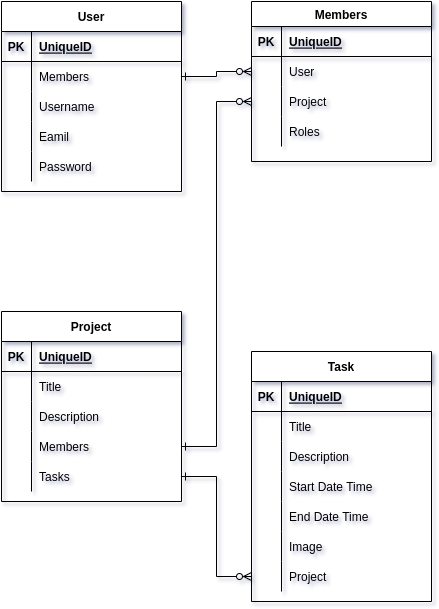

The diagram above was exported from draw.io. Its source (the exported page's mxGraphModel, read from the mxfile embedded in the PNG):
<mxGraphModel dx="2370" dy="1198" grid="1" gridSize="10" guides="1" tooltips="1" connect="1" arrows="1" fold="1" page="1" pageScale="1" pageWidth="850" pageHeight="1100" math="0" shadow="0">
  <root>
    <mxCell id="0" />
    <mxCell id="1" parent="0" />
    <mxCell id="oREgbzcGpwVWJuvm9ALn-1" value="User" style="shape=table;startSize=30;container=1;collapsible=1;childLayout=tableLayout;fixedRows=1;rowLines=0;fontStyle=1;align=center;resizeLast=1;" vertex="1" parent="1">
      <mxGeometry x="210" y="250" width="180" height="190" as="geometry" />
    </mxCell>
    <mxCell id="oREgbzcGpwVWJuvm9ALn-2" value="" style="shape=tableRow;horizontal=0;startSize=0;swimlaneHead=0;swimlaneBody=0;fillColor=none;collapsible=0;dropTarget=0;points=[[0,0.5],[1,0.5]];portConstraint=eastwest;top=0;left=0;right=0;bottom=1;" vertex="1" parent="oREgbzcGpwVWJuvm9ALn-1">
      <mxGeometry y="30" width="180" height="30" as="geometry" />
    </mxCell>
    <mxCell id="oREgbzcGpwVWJuvm9ALn-3" value="PK" style="shape=partialRectangle;connectable=0;fillColor=none;top=0;left=0;bottom=0;right=0;fontStyle=1;overflow=hidden;" vertex="1" parent="oREgbzcGpwVWJuvm9ALn-2">
      <mxGeometry width="30" height="30" as="geometry">
        <mxRectangle width="30" height="30" as="alternateBounds" />
      </mxGeometry>
    </mxCell>
    <mxCell id="oREgbzcGpwVWJuvm9ALn-4" value="UniqueID" style="shape=partialRectangle;connectable=0;fillColor=none;top=0;left=0;bottom=0;right=0;align=left;spacingLeft=6;fontStyle=5;overflow=hidden;" vertex="1" parent="oREgbzcGpwVWJuvm9ALn-2">
      <mxGeometry x="30" width="150" height="30" as="geometry">
        <mxRectangle width="150" height="30" as="alternateBounds" />
      </mxGeometry>
    </mxCell>
    <mxCell id="oREgbzcGpwVWJuvm9ALn-5" value="" style="shape=tableRow;horizontal=0;startSize=0;swimlaneHead=0;swimlaneBody=0;fillColor=none;collapsible=0;dropTarget=0;points=[[0,0.5],[1,0.5]];portConstraint=eastwest;top=0;left=0;right=0;bottom=0;" vertex="1" parent="oREgbzcGpwVWJuvm9ALn-1">
      <mxGeometry y="60" width="180" height="30" as="geometry" />
    </mxCell>
    <mxCell id="oREgbzcGpwVWJuvm9ALn-6" value="" style="shape=partialRectangle;connectable=0;fillColor=none;top=0;left=0;bottom=0;right=0;editable=1;overflow=hidden;" vertex="1" parent="oREgbzcGpwVWJuvm9ALn-5">
      <mxGeometry width="30" height="30" as="geometry">
        <mxRectangle width="30" height="30" as="alternateBounds" />
      </mxGeometry>
    </mxCell>
    <mxCell id="oREgbzcGpwVWJuvm9ALn-7" value="Members" style="shape=partialRectangle;connectable=0;fillColor=none;top=0;left=0;bottom=0;right=0;align=left;spacingLeft=6;overflow=hidden;" vertex="1" parent="oREgbzcGpwVWJuvm9ALn-5">
      <mxGeometry x="30" width="150" height="30" as="geometry">
        <mxRectangle width="150" height="30" as="alternateBounds" />
      </mxGeometry>
    </mxCell>
    <mxCell id="oREgbzcGpwVWJuvm9ALn-83" style="shape=tableRow;horizontal=0;startSize=0;swimlaneHead=0;swimlaneBody=0;fillColor=none;collapsible=0;dropTarget=0;points=[[0,0.5],[1,0.5]];portConstraint=eastwest;top=0;left=0;right=0;bottom=0;" vertex="1" parent="oREgbzcGpwVWJuvm9ALn-1">
      <mxGeometry y="90" width="180" height="30" as="geometry" />
    </mxCell>
    <mxCell id="oREgbzcGpwVWJuvm9ALn-84" style="shape=partialRectangle;connectable=0;fillColor=none;top=0;left=0;bottom=0;right=0;editable=1;overflow=hidden;" vertex="1" parent="oREgbzcGpwVWJuvm9ALn-83">
      <mxGeometry width="30" height="30" as="geometry">
        <mxRectangle width="30" height="30" as="alternateBounds" />
      </mxGeometry>
    </mxCell>
    <mxCell id="oREgbzcGpwVWJuvm9ALn-85" value="Username" style="shape=partialRectangle;connectable=0;fillColor=none;top=0;left=0;bottom=0;right=0;align=left;spacingLeft=6;overflow=hidden;" vertex="1" parent="oREgbzcGpwVWJuvm9ALn-83">
      <mxGeometry x="30" width="150" height="30" as="geometry">
        <mxRectangle width="150" height="30" as="alternateBounds" />
      </mxGeometry>
    </mxCell>
    <mxCell id="oREgbzcGpwVWJuvm9ALn-8" value="" style="shape=tableRow;horizontal=0;startSize=0;swimlaneHead=0;swimlaneBody=0;fillColor=none;collapsible=0;dropTarget=0;points=[[0,0.5],[1,0.5]];portConstraint=eastwest;top=0;left=0;right=0;bottom=0;" vertex="1" parent="oREgbzcGpwVWJuvm9ALn-1">
      <mxGeometry y="120" width="180" height="30" as="geometry" />
    </mxCell>
    <mxCell id="oREgbzcGpwVWJuvm9ALn-9" value="" style="shape=partialRectangle;connectable=0;fillColor=none;top=0;left=0;bottom=0;right=0;editable=1;overflow=hidden;" vertex="1" parent="oREgbzcGpwVWJuvm9ALn-8">
      <mxGeometry width="30" height="30" as="geometry">
        <mxRectangle width="30" height="30" as="alternateBounds" />
      </mxGeometry>
    </mxCell>
    <mxCell id="oREgbzcGpwVWJuvm9ALn-10" value="Eamil" style="shape=partialRectangle;connectable=0;fillColor=none;top=0;left=0;bottom=0;right=0;align=left;spacingLeft=6;overflow=hidden;" vertex="1" parent="oREgbzcGpwVWJuvm9ALn-8">
      <mxGeometry x="30" width="150" height="30" as="geometry">
        <mxRectangle width="150" height="30" as="alternateBounds" />
      </mxGeometry>
    </mxCell>
    <mxCell id="oREgbzcGpwVWJuvm9ALn-11" value="" style="shape=tableRow;horizontal=0;startSize=0;swimlaneHead=0;swimlaneBody=0;fillColor=none;collapsible=0;dropTarget=0;points=[[0,0.5],[1,0.5]];portConstraint=eastwest;top=0;left=0;right=0;bottom=0;" vertex="1" parent="oREgbzcGpwVWJuvm9ALn-1">
      <mxGeometry y="150" width="180" height="30" as="geometry" />
    </mxCell>
    <mxCell id="oREgbzcGpwVWJuvm9ALn-12" value="" style="shape=partialRectangle;connectable=0;fillColor=none;top=0;left=0;bottom=0;right=0;editable=1;overflow=hidden;" vertex="1" parent="oREgbzcGpwVWJuvm9ALn-11">
      <mxGeometry width="30" height="30" as="geometry">
        <mxRectangle width="30" height="30" as="alternateBounds" />
      </mxGeometry>
    </mxCell>
    <mxCell id="oREgbzcGpwVWJuvm9ALn-13" value="Password" style="shape=partialRectangle;connectable=0;fillColor=none;top=0;left=0;bottom=0;right=0;align=left;spacingLeft=6;overflow=hidden;" vertex="1" parent="oREgbzcGpwVWJuvm9ALn-11">
      <mxGeometry x="30" width="150" height="30" as="geometry">
        <mxRectangle width="150" height="30" as="alternateBounds" />
      </mxGeometry>
    </mxCell>
    <mxCell id="oREgbzcGpwVWJuvm9ALn-14" value="Project" style="shape=table;startSize=30;container=1;collapsible=1;childLayout=tableLayout;fixedRows=1;rowLines=0;fontStyle=1;align=center;resizeLast=1;" vertex="1" parent="1">
      <mxGeometry x="210" y="560" width="180" height="190" as="geometry" />
    </mxCell>
    <mxCell id="oREgbzcGpwVWJuvm9ALn-15" value="" style="shape=tableRow;horizontal=0;startSize=0;swimlaneHead=0;swimlaneBody=0;fillColor=none;collapsible=0;dropTarget=0;points=[[0,0.5],[1,0.5]];portConstraint=eastwest;top=0;left=0;right=0;bottom=1;" vertex="1" parent="oREgbzcGpwVWJuvm9ALn-14">
      <mxGeometry y="30" width="180" height="30" as="geometry" />
    </mxCell>
    <mxCell id="oREgbzcGpwVWJuvm9ALn-16" value="PK" style="shape=partialRectangle;connectable=0;fillColor=none;top=0;left=0;bottom=0;right=0;fontStyle=1;overflow=hidden;" vertex="1" parent="oREgbzcGpwVWJuvm9ALn-15">
      <mxGeometry width="30" height="30" as="geometry">
        <mxRectangle width="30" height="30" as="alternateBounds" />
      </mxGeometry>
    </mxCell>
    <mxCell id="oREgbzcGpwVWJuvm9ALn-17" value="UniqueID" style="shape=partialRectangle;connectable=0;fillColor=none;top=0;left=0;bottom=0;right=0;align=left;spacingLeft=6;fontStyle=5;overflow=hidden;" vertex="1" parent="oREgbzcGpwVWJuvm9ALn-15">
      <mxGeometry x="30" width="150" height="30" as="geometry">
        <mxRectangle width="150" height="30" as="alternateBounds" />
      </mxGeometry>
    </mxCell>
    <mxCell id="oREgbzcGpwVWJuvm9ALn-18" value="" style="shape=tableRow;horizontal=0;startSize=0;swimlaneHead=0;swimlaneBody=0;fillColor=none;collapsible=0;dropTarget=0;points=[[0,0.5],[1,0.5]];portConstraint=eastwest;top=0;left=0;right=0;bottom=0;" vertex="1" parent="oREgbzcGpwVWJuvm9ALn-14">
      <mxGeometry y="60" width="180" height="30" as="geometry" />
    </mxCell>
    <mxCell id="oREgbzcGpwVWJuvm9ALn-19" value="" style="shape=partialRectangle;connectable=0;fillColor=none;top=0;left=0;bottom=0;right=0;editable=1;overflow=hidden;" vertex="1" parent="oREgbzcGpwVWJuvm9ALn-18">
      <mxGeometry width="30" height="30" as="geometry">
        <mxRectangle width="30" height="30" as="alternateBounds" />
      </mxGeometry>
    </mxCell>
    <mxCell id="oREgbzcGpwVWJuvm9ALn-20" value="Title" style="shape=partialRectangle;connectable=0;fillColor=none;top=0;left=0;bottom=0;right=0;align=left;spacingLeft=6;overflow=hidden;" vertex="1" parent="oREgbzcGpwVWJuvm9ALn-18">
      <mxGeometry x="30" width="150" height="30" as="geometry">
        <mxRectangle width="150" height="30" as="alternateBounds" />
      </mxGeometry>
    </mxCell>
    <mxCell id="oREgbzcGpwVWJuvm9ALn-21" value="" style="shape=tableRow;horizontal=0;startSize=0;swimlaneHead=0;swimlaneBody=0;fillColor=none;collapsible=0;dropTarget=0;points=[[0,0.5],[1,0.5]];portConstraint=eastwest;top=0;left=0;right=0;bottom=0;" vertex="1" parent="oREgbzcGpwVWJuvm9ALn-14">
      <mxGeometry y="90" width="180" height="30" as="geometry" />
    </mxCell>
    <mxCell id="oREgbzcGpwVWJuvm9ALn-22" value="" style="shape=partialRectangle;connectable=0;fillColor=none;top=0;left=0;bottom=0;right=0;editable=1;overflow=hidden;" vertex="1" parent="oREgbzcGpwVWJuvm9ALn-21">
      <mxGeometry width="30" height="30" as="geometry">
        <mxRectangle width="30" height="30" as="alternateBounds" />
      </mxGeometry>
    </mxCell>
    <mxCell id="oREgbzcGpwVWJuvm9ALn-23" value="Description" style="shape=partialRectangle;connectable=0;fillColor=none;top=0;left=0;bottom=0;right=0;align=left;spacingLeft=6;overflow=hidden;" vertex="1" parent="oREgbzcGpwVWJuvm9ALn-21">
      <mxGeometry x="30" width="150" height="30" as="geometry">
        <mxRectangle width="150" height="30" as="alternateBounds" />
      </mxGeometry>
    </mxCell>
    <mxCell id="oREgbzcGpwVWJuvm9ALn-72" style="shape=tableRow;horizontal=0;startSize=0;swimlaneHead=0;swimlaneBody=0;fillColor=none;collapsible=0;dropTarget=0;points=[[0,0.5],[1,0.5]];portConstraint=eastwest;top=0;left=0;right=0;bottom=0;" vertex="1" parent="oREgbzcGpwVWJuvm9ALn-14">
      <mxGeometry y="120" width="180" height="30" as="geometry" />
    </mxCell>
    <mxCell id="oREgbzcGpwVWJuvm9ALn-73" style="shape=partialRectangle;connectable=0;fillColor=none;top=0;left=0;bottom=0;right=0;editable=1;overflow=hidden;" vertex="1" parent="oREgbzcGpwVWJuvm9ALn-72">
      <mxGeometry width="30" height="30" as="geometry">
        <mxRectangle width="30" height="30" as="alternateBounds" />
      </mxGeometry>
    </mxCell>
    <mxCell id="oREgbzcGpwVWJuvm9ALn-74" value="Members" style="shape=partialRectangle;connectable=0;fillColor=none;top=0;left=0;bottom=0;right=0;align=left;spacingLeft=6;overflow=hidden;" vertex="1" parent="oREgbzcGpwVWJuvm9ALn-72">
      <mxGeometry x="30" width="150" height="30" as="geometry">
        <mxRectangle width="150" height="30" as="alternateBounds" />
      </mxGeometry>
    </mxCell>
    <mxCell id="oREgbzcGpwVWJuvm9ALn-24" value="" style="shape=tableRow;horizontal=0;startSize=0;swimlaneHead=0;swimlaneBody=0;fillColor=none;collapsible=0;dropTarget=0;points=[[0,0.5],[1,0.5]];portConstraint=eastwest;top=0;left=0;right=0;bottom=0;" vertex="1" parent="oREgbzcGpwVWJuvm9ALn-14">
      <mxGeometry y="150" width="180" height="30" as="geometry" />
    </mxCell>
    <mxCell id="oREgbzcGpwVWJuvm9ALn-25" value="" style="shape=partialRectangle;connectable=0;fillColor=none;top=0;left=0;bottom=0;right=0;editable=1;overflow=hidden;" vertex="1" parent="oREgbzcGpwVWJuvm9ALn-24">
      <mxGeometry width="30" height="30" as="geometry">
        <mxRectangle width="30" height="30" as="alternateBounds" />
      </mxGeometry>
    </mxCell>
    <mxCell id="oREgbzcGpwVWJuvm9ALn-26" value="Tasks" style="shape=partialRectangle;connectable=0;fillColor=none;top=0;left=0;bottom=0;right=0;align=left;spacingLeft=6;overflow=hidden;" vertex="1" parent="oREgbzcGpwVWJuvm9ALn-24">
      <mxGeometry x="30" width="150" height="30" as="geometry">
        <mxRectangle width="150" height="30" as="alternateBounds" />
      </mxGeometry>
    </mxCell>
    <mxCell id="oREgbzcGpwVWJuvm9ALn-27" value="Task" style="shape=table;startSize=30;container=1;collapsible=1;childLayout=tableLayout;fixedRows=1;rowLines=0;fontStyle=1;align=center;resizeLast=1;" vertex="1" parent="1">
      <mxGeometry x="460" y="600" width="180" height="250" as="geometry" />
    </mxCell>
    <mxCell id="oREgbzcGpwVWJuvm9ALn-28" value="" style="shape=tableRow;horizontal=0;startSize=0;swimlaneHead=0;swimlaneBody=0;fillColor=none;collapsible=0;dropTarget=0;points=[[0,0.5],[1,0.5]];portConstraint=eastwest;top=0;left=0;right=0;bottom=1;" vertex="1" parent="oREgbzcGpwVWJuvm9ALn-27">
      <mxGeometry y="30" width="180" height="30" as="geometry" />
    </mxCell>
    <mxCell id="oREgbzcGpwVWJuvm9ALn-29" value="PK" style="shape=partialRectangle;connectable=0;fillColor=none;top=0;left=0;bottom=0;right=0;fontStyle=1;overflow=hidden;" vertex="1" parent="oREgbzcGpwVWJuvm9ALn-28">
      <mxGeometry width="30" height="30" as="geometry">
        <mxRectangle width="30" height="30" as="alternateBounds" />
      </mxGeometry>
    </mxCell>
    <mxCell id="oREgbzcGpwVWJuvm9ALn-30" value="UniqueID" style="shape=partialRectangle;connectable=0;fillColor=none;top=0;left=0;bottom=0;right=0;align=left;spacingLeft=6;fontStyle=5;overflow=hidden;" vertex="1" parent="oREgbzcGpwVWJuvm9ALn-28">
      <mxGeometry x="30" width="150" height="30" as="geometry">
        <mxRectangle width="150" height="30" as="alternateBounds" />
      </mxGeometry>
    </mxCell>
    <mxCell id="oREgbzcGpwVWJuvm9ALn-31" value="" style="shape=tableRow;horizontal=0;startSize=0;swimlaneHead=0;swimlaneBody=0;fillColor=none;collapsible=0;dropTarget=0;points=[[0,0.5],[1,0.5]];portConstraint=eastwest;top=0;left=0;right=0;bottom=0;" vertex="1" parent="oREgbzcGpwVWJuvm9ALn-27">
      <mxGeometry y="60" width="180" height="30" as="geometry" />
    </mxCell>
    <mxCell id="oREgbzcGpwVWJuvm9ALn-32" value="" style="shape=partialRectangle;connectable=0;fillColor=none;top=0;left=0;bottom=0;right=0;editable=1;overflow=hidden;" vertex="1" parent="oREgbzcGpwVWJuvm9ALn-31">
      <mxGeometry width="30" height="30" as="geometry">
        <mxRectangle width="30" height="30" as="alternateBounds" />
      </mxGeometry>
    </mxCell>
    <mxCell id="oREgbzcGpwVWJuvm9ALn-33" value="Title" style="shape=partialRectangle;connectable=0;fillColor=none;top=0;left=0;bottom=0;right=0;align=left;spacingLeft=6;overflow=hidden;" vertex="1" parent="oREgbzcGpwVWJuvm9ALn-31">
      <mxGeometry x="30" width="150" height="30" as="geometry">
        <mxRectangle width="150" height="30" as="alternateBounds" />
      </mxGeometry>
    </mxCell>
    <mxCell id="oREgbzcGpwVWJuvm9ALn-34" value="" style="shape=tableRow;horizontal=0;startSize=0;swimlaneHead=0;swimlaneBody=0;fillColor=none;collapsible=0;dropTarget=0;points=[[0,0.5],[1,0.5]];portConstraint=eastwest;top=0;left=0;right=0;bottom=0;" vertex="1" parent="oREgbzcGpwVWJuvm9ALn-27">
      <mxGeometry y="90" width="180" height="30" as="geometry" />
    </mxCell>
    <mxCell id="oREgbzcGpwVWJuvm9ALn-35" value="" style="shape=partialRectangle;connectable=0;fillColor=none;top=0;left=0;bottom=0;right=0;editable=1;overflow=hidden;" vertex="1" parent="oREgbzcGpwVWJuvm9ALn-34">
      <mxGeometry width="30" height="30" as="geometry">
        <mxRectangle width="30" height="30" as="alternateBounds" />
      </mxGeometry>
    </mxCell>
    <mxCell id="oREgbzcGpwVWJuvm9ALn-36" value="Description" style="shape=partialRectangle;connectable=0;fillColor=none;top=0;left=0;bottom=0;right=0;align=left;spacingLeft=6;overflow=hidden;" vertex="1" parent="oREgbzcGpwVWJuvm9ALn-34">
      <mxGeometry x="30" width="150" height="30" as="geometry">
        <mxRectangle width="150" height="30" as="alternateBounds" />
      </mxGeometry>
    </mxCell>
    <mxCell id="oREgbzcGpwVWJuvm9ALn-37" value="" style="shape=tableRow;horizontal=0;startSize=0;swimlaneHead=0;swimlaneBody=0;fillColor=none;collapsible=0;dropTarget=0;points=[[0,0.5],[1,0.5]];portConstraint=eastwest;top=0;left=0;right=0;bottom=0;" vertex="1" parent="oREgbzcGpwVWJuvm9ALn-27">
      <mxGeometry y="120" width="180" height="30" as="geometry" />
    </mxCell>
    <mxCell id="oREgbzcGpwVWJuvm9ALn-38" value="" style="shape=partialRectangle;connectable=0;fillColor=none;top=0;left=0;bottom=0;right=0;editable=1;overflow=hidden;" vertex="1" parent="oREgbzcGpwVWJuvm9ALn-37">
      <mxGeometry width="30" height="30" as="geometry">
        <mxRectangle width="30" height="30" as="alternateBounds" />
      </mxGeometry>
    </mxCell>
    <mxCell id="oREgbzcGpwVWJuvm9ALn-39" value="Start Date Time" style="shape=partialRectangle;connectable=0;fillColor=none;top=0;left=0;bottom=0;right=0;align=left;spacingLeft=6;overflow=hidden;" vertex="1" parent="oREgbzcGpwVWJuvm9ALn-37">
      <mxGeometry x="30" width="150" height="30" as="geometry">
        <mxRectangle width="150" height="30" as="alternateBounds" />
      </mxGeometry>
    </mxCell>
    <mxCell id="oREgbzcGpwVWJuvm9ALn-43" style="shape=tableRow;horizontal=0;startSize=0;swimlaneHead=0;swimlaneBody=0;fillColor=none;collapsible=0;dropTarget=0;points=[[0,0.5],[1,0.5]];portConstraint=eastwest;top=0;left=0;right=0;bottom=0;" vertex="1" parent="oREgbzcGpwVWJuvm9ALn-27">
      <mxGeometry y="150" width="180" height="30" as="geometry" />
    </mxCell>
    <mxCell id="oREgbzcGpwVWJuvm9ALn-44" style="shape=partialRectangle;connectable=0;fillColor=none;top=0;left=0;bottom=0;right=0;editable=1;overflow=hidden;" vertex="1" parent="oREgbzcGpwVWJuvm9ALn-43">
      <mxGeometry width="30" height="30" as="geometry">
        <mxRectangle width="30" height="30" as="alternateBounds" />
      </mxGeometry>
    </mxCell>
    <mxCell id="oREgbzcGpwVWJuvm9ALn-45" value="End Date Time" style="shape=partialRectangle;connectable=0;fillColor=none;top=0;left=0;bottom=0;right=0;align=left;spacingLeft=6;overflow=hidden;" vertex="1" parent="oREgbzcGpwVWJuvm9ALn-43">
      <mxGeometry x="30" width="150" height="30" as="geometry">
        <mxRectangle width="150" height="30" as="alternateBounds" />
      </mxGeometry>
    </mxCell>
    <mxCell id="oREgbzcGpwVWJuvm9ALn-46" style="shape=tableRow;horizontal=0;startSize=0;swimlaneHead=0;swimlaneBody=0;fillColor=none;collapsible=0;dropTarget=0;points=[[0,0.5],[1,0.5]];portConstraint=eastwest;top=0;left=0;right=0;bottom=0;" vertex="1" parent="oREgbzcGpwVWJuvm9ALn-27">
      <mxGeometry y="180" width="180" height="30" as="geometry" />
    </mxCell>
    <mxCell id="oREgbzcGpwVWJuvm9ALn-47" style="shape=partialRectangle;connectable=0;fillColor=none;top=0;left=0;bottom=0;right=0;editable=1;overflow=hidden;" vertex="1" parent="oREgbzcGpwVWJuvm9ALn-46">
      <mxGeometry width="30" height="30" as="geometry">
        <mxRectangle width="30" height="30" as="alternateBounds" />
      </mxGeometry>
    </mxCell>
    <mxCell id="oREgbzcGpwVWJuvm9ALn-48" value="Image" style="shape=partialRectangle;connectable=0;fillColor=none;top=0;left=0;bottom=0;right=0;align=left;spacingLeft=6;overflow=hidden;" vertex="1" parent="oREgbzcGpwVWJuvm9ALn-46">
      <mxGeometry x="30" width="150" height="30" as="geometry">
        <mxRectangle width="150" height="30" as="alternateBounds" />
      </mxGeometry>
    </mxCell>
    <mxCell id="oREgbzcGpwVWJuvm9ALn-65" style="shape=tableRow;horizontal=0;startSize=0;swimlaneHead=0;swimlaneBody=0;fillColor=none;collapsible=0;dropTarget=0;points=[[0,0.5],[1,0.5]];portConstraint=eastwest;top=0;left=0;right=0;bottom=0;" vertex="1" parent="oREgbzcGpwVWJuvm9ALn-27">
      <mxGeometry y="210" width="180" height="30" as="geometry" />
    </mxCell>
    <mxCell id="oREgbzcGpwVWJuvm9ALn-66" style="shape=partialRectangle;connectable=0;fillColor=none;top=0;left=0;bottom=0;right=0;editable=1;overflow=hidden;" vertex="1" parent="oREgbzcGpwVWJuvm9ALn-65">
      <mxGeometry width="30" height="30" as="geometry">
        <mxRectangle width="30" height="30" as="alternateBounds" />
      </mxGeometry>
    </mxCell>
    <mxCell id="oREgbzcGpwVWJuvm9ALn-67" value="Project" style="shape=partialRectangle;connectable=0;fillColor=none;top=0;left=0;bottom=0;right=0;align=left;spacingLeft=6;overflow=hidden;" vertex="1" parent="oREgbzcGpwVWJuvm9ALn-65">
      <mxGeometry x="30" width="150" height="30" as="geometry">
        <mxRectangle width="150" height="30" as="alternateBounds" />
      </mxGeometry>
    </mxCell>
    <mxCell id="oREgbzcGpwVWJuvm9ALn-50" style="edgeStyle=orthogonalEdgeStyle;rounded=0;orthogonalLoop=1;jettySize=auto;html=1;endArrow=ERzeroToMany;endFill=0;startArrow=ERone;startFill=0;entryX=0;entryY=0.5;entryDx=0;entryDy=0;" edge="1" parent="1" source="oREgbzcGpwVWJuvm9ALn-40" target="oREgbzcGpwVWJuvm9ALn-68">
      <mxGeometry relative="1" as="geometry" />
    </mxCell>
    <mxCell id="oREgbzcGpwVWJuvm9ALn-51" style="edgeStyle=orthogonalEdgeStyle;rounded=0;orthogonalLoop=1;jettySize=auto;html=1;exitX=1;exitY=0.5;exitDx=0;exitDy=0;startArrow=ERone;startFill=0;endArrow=ERzeroToMany;endFill=0;entryX=0;entryY=0.5;entryDx=0;entryDy=0;" edge="1" parent="1" source="oREgbzcGpwVWJuvm9ALn-24" target="oREgbzcGpwVWJuvm9ALn-65">
      <mxGeometry relative="1" as="geometry">
        <mxPoint x="560" y="750" as="targetPoint" />
      </mxGeometry>
    </mxCell>
    <mxCell id="oREgbzcGpwVWJuvm9ALn-52" value="Members" style="shape=table;startSize=25;container=1;collapsible=1;childLayout=tableLayout;fixedRows=1;rowLines=0;fontStyle=1;align=center;resizeLast=1;" vertex="1" parent="1">
      <mxGeometry x="460" y="250" width="180" height="160" as="geometry" />
    </mxCell>
    <mxCell id="oREgbzcGpwVWJuvm9ALn-53" value="" style="shape=tableRow;horizontal=0;startSize=0;swimlaneHead=0;swimlaneBody=0;fillColor=none;collapsible=0;dropTarget=0;points=[[0,0.5],[1,0.5]];portConstraint=eastwest;top=0;left=0;right=0;bottom=1;" vertex="1" parent="oREgbzcGpwVWJuvm9ALn-52">
      <mxGeometry y="25" width="180" height="30" as="geometry" />
    </mxCell>
    <mxCell id="oREgbzcGpwVWJuvm9ALn-54" value="PK" style="shape=partialRectangle;connectable=0;fillColor=none;top=0;left=0;bottom=0;right=0;fontStyle=1;overflow=hidden;" vertex="1" parent="oREgbzcGpwVWJuvm9ALn-53">
      <mxGeometry width="30" height="30" as="geometry">
        <mxRectangle width="30" height="30" as="alternateBounds" />
      </mxGeometry>
    </mxCell>
    <mxCell id="oREgbzcGpwVWJuvm9ALn-55" value="UniqueID" style="shape=partialRectangle;connectable=0;fillColor=none;top=0;left=0;bottom=0;right=0;align=left;spacingLeft=6;fontStyle=5;overflow=hidden;" vertex="1" parent="oREgbzcGpwVWJuvm9ALn-53">
      <mxGeometry x="30" width="150" height="30" as="geometry">
        <mxRectangle width="150" height="30" as="alternateBounds" />
      </mxGeometry>
    </mxCell>
    <mxCell id="oREgbzcGpwVWJuvm9ALn-56" value="" style="shape=tableRow;horizontal=0;startSize=0;swimlaneHead=0;swimlaneBody=0;fillColor=none;collapsible=0;dropTarget=0;points=[[0,0.5],[1,0.5]];portConstraint=eastwest;top=0;left=0;right=0;bottom=0;" vertex="1" parent="oREgbzcGpwVWJuvm9ALn-52">
      <mxGeometry y="55" width="180" height="30" as="geometry" />
    </mxCell>
    <mxCell id="oREgbzcGpwVWJuvm9ALn-57" value="" style="shape=partialRectangle;connectable=0;fillColor=none;top=0;left=0;bottom=0;right=0;editable=1;overflow=hidden;" vertex="1" parent="oREgbzcGpwVWJuvm9ALn-56">
      <mxGeometry width="30" height="30" as="geometry">
        <mxRectangle width="30" height="30" as="alternateBounds" />
      </mxGeometry>
    </mxCell>
    <mxCell id="oREgbzcGpwVWJuvm9ALn-58" value="User" style="shape=partialRectangle;connectable=0;fillColor=none;top=0;left=0;bottom=0;right=0;align=left;spacingLeft=6;overflow=hidden;" vertex="1" parent="oREgbzcGpwVWJuvm9ALn-56">
      <mxGeometry x="30" width="150" height="30" as="geometry">
        <mxRectangle width="150" height="30" as="alternateBounds" />
      </mxGeometry>
    </mxCell>
    <mxCell id="oREgbzcGpwVWJuvm9ALn-59" value="" style="shape=tableRow;horizontal=0;startSize=0;swimlaneHead=0;swimlaneBody=0;fillColor=none;collapsible=0;dropTarget=0;points=[[0,0.5],[1,0.5]];portConstraint=eastwest;top=0;left=0;right=0;bottom=0;" vertex="1" parent="oREgbzcGpwVWJuvm9ALn-52">
      <mxGeometry y="85" width="180" height="30" as="geometry" />
    </mxCell>
    <mxCell id="oREgbzcGpwVWJuvm9ALn-60" value="" style="shape=partialRectangle;connectable=0;fillColor=none;top=0;left=0;bottom=0;right=0;editable=1;overflow=hidden;" vertex="1" parent="oREgbzcGpwVWJuvm9ALn-59">
      <mxGeometry width="30" height="30" as="geometry">
        <mxRectangle width="30" height="30" as="alternateBounds" />
      </mxGeometry>
    </mxCell>
    <mxCell id="oREgbzcGpwVWJuvm9ALn-61" value="Project" style="shape=partialRectangle;connectable=0;fillColor=none;top=0;left=0;bottom=0;right=0;align=left;spacingLeft=6;overflow=hidden;" vertex="1" parent="oREgbzcGpwVWJuvm9ALn-59">
      <mxGeometry x="30" width="150" height="30" as="geometry">
        <mxRectangle width="150" height="30" as="alternateBounds" />
      </mxGeometry>
    </mxCell>
    <mxCell id="oREgbzcGpwVWJuvm9ALn-62" value="" style="shape=tableRow;horizontal=0;startSize=0;swimlaneHead=0;swimlaneBody=0;fillColor=none;collapsible=0;dropTarget=0;points=[[0,0.5],[1,0.5]];portConstraint=eastwest;top=0;left=0;right=0;bottom=0;" vertex="1" parent="oREgbzcGpwVWJuvm9ALn-52">
      <mxGeometry y="115" width="180" height="30" as="geometry" />
    </mxCell>
    <mxCell id="oREgbzcGpwVWJuvm9ALn-63" value="" style="shape=partialRectangle;connectable=0;fillColor=none;top=0;left=0;bottom=0;right=0;editable=1;overflow=hidden;" vertex="1" parent="oREgbzcGpwVWJuvm9ALn-62">
      <mxGeometry width="30" height="30" as="geometry">
        <mxRectangle width="30" height="30" as="alternateBounds" />
      </mxGeometry>
    </mxCell>
    <mxCell id="oREgbzcGpwVWJuvm9ALn-64" value="Roles" style="shape=partialRectangle;connectable=0;fillColor=none;top=0;left=0;bottom=0;right=0;align=left;spacingLeft=6;overflow=hidden;" vertex="1" parent="oREgbzcGpwVWJuvm9ALn-62">
      <mxGeometry x="30" width="150" height="30" as="geometry">
        <mxRectangle width="150" height="30" as="alternateBounds" />
      </mxGeometry>
    </mxCell>
    <mxCell id="oREgbzcGpwVWJuvm9ALn-71" style="edgeStyle=orthogonalEdgeStyle;rounded=0;orthogonalLoop=1;jettySize=auto;html=1;entryX=0;entryY=0.5;entryDx=0;entryDy=0;startArrow=ERone;startFill=0;endArrow=ERzeroToMany;endFill=0;" edge="1" parent="1" source="oREgbzcGpwVWJuvm9ALn-5" target="oREgbzcGpwVWJuvm9ALn-56">
      <mxGeometry relative="1" as="geometry" />
    </mxCell>
    <mxCell id="oREgbzcGpwVWJuvm9ALn-75" style="edgeStyle=orthogonalEdgeStyle;rounded=0;orthogonalLoop=1;jettySize=auto;html=1;startArrow=ERone;startFill=0;endArrow=ERzeroToMany;endFill=0;entryX=0;entryY=0.5;entryDx=0;entryDy=0;" edge="1" parent="1" source="oREgbzcGpwVWJuvm9ALn-72" target="oREgbzcGpwVWJuvm9ALn-76">
      <mxGeometry relative="1" as="geometry">
        <mxPoint x="390" y="250" as="targetPoint" />
        <Array as="points">
          <mxPoint x="390" y="615" />
          <mxPoint x="390" y="268" />
        </Array>
      </mxGeometry>
    </mxCell>
    <mxCell id="oREgbzcGpwVWJuvm9ALn-82" style="edgeStyle=orthogonalEdgeStyle;rounded=0;orthogonalLoop=1;jettySize=auto;html=1;entryX=0;entryY=0.5;entryDx=0;entryDy=0;startArrow=ERone;startFill=0;endArrow=ERzeroToMany;endFill=0;" edge="1" parent="1" source="oREgbzcGpwVWJuvm9ALn-72" target="oREgbzcGpwVWJuvm9ALn-59">
      <mxGeometry relative="1" as="geometry" />
    </mxCell>
  </root>
</mxGraphModel>